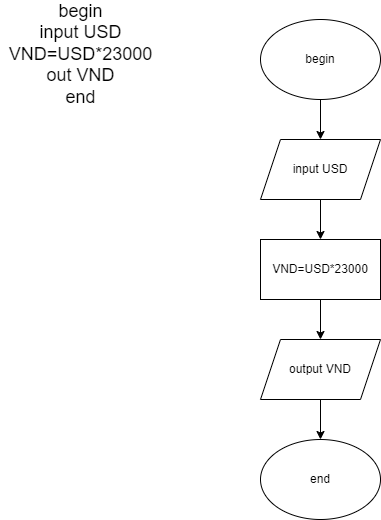

The diagram above was exported from draw.io. Its source (the exported page's mxGraphModel, read from the mxfile embedded in the PNG):
<mxGraphModel dx="1050" dy="621" grid="1" gridSize="10" guides="1" tooltips="1" connect="1" arrows="1" fold="1" page="1" pageScale="1" pageWidth="827" pageHeight="1169" math="0" shadow="0">
  <root>
    <mxCell id="WIyWlLk6GJQsqaUBKTNV-0" />
    <mxCell id="WIyWlLk6GJQsqaUBKTNV-1" parent="WIyWlLk6GJQsqaUBKTNV-0" />
    <mxCell id="Dj3ByP88FYuynF-OJRjs-0" value="&lt;font style=&quot;font-size: 18px&quot;&gt;begin&lt;br&gt;input USD&lt;br&gt;VND=USD*23000&lt;br&gt;out VND&lt;br&gt;end&lt;/font&gt;" style="text;html=1;align=center;verticalAlign=middle;resizable=0;points=[];autosize=1;" parent="WIyWlLk6GJQsqaUBKTNV-1" vertex="1">
      <mxGeometry x="20" y="35" width="160" height="80" as="geometry" />
    </mxCell>
    <mxCell id="Dj3ByP88FYuynF-OJRjs-1" style="edgeStyle=orthogonalEdgeStyle;rounded=0;orthogonalLoop=1;jettySize=auto;html=1;entryX=0.5;entryY=0;entryDx=0;entryDy=0;" parent="WIyWlLk6GJQsqaUBKTNV-1" source="Dj3ByP88FYuynF-OJRjs-2" target="Dj3ByP88FYuynF-OJRjs-4" edge="1">
      <mxGeometry relative="1" as="geometry" />
    </mxCell>
    <mxCell id="Dj3ByP88FYuynF-OJRjs-2" value="begin" style="ellipse;whiteSpace=wrap;html=1;" parent="WIyWlLk6GJQsqaUBKTNV-1" vertex="1">
      <mxGeometry x="280" y="40" width="120" height="80" as="geometry" />
    </mxCell>
    <mxCell id="Dj3ByP88FYuynF-OJRjs-3" style="edgeStyle=orthogonalEdgeStyle;rounded=0;orthogonalLoop=1;jettySize=auto;html=1;entryX=0.5;entryY=0;entryDx=0;entryDy=0;" parent="WIyWlLk6GJQsqaUBKTNV-1" source="Dj3ByP88FYuynF-OJRjs-4" target="Dj3ByP88FYuynF-OJRjs-6" edge="1">
      <mxGeometry relative="1" as="geometry" />
    </mxCell>
    <mxCell id="Dj3ByP88FYuynF-OJRjs-4" value="input USD" style="shape=parallelogram;perimeter=parallelogramPerimeter;whiteSpace=wrap;html=1;fixedSize=1;" parent="WIyWlLk6GJQsqaUBKTNV-1" vertex="1">
      <mxGeometry x="280" y="160" width="120" height="60" as="geometry" />
    </mxCell>
    <mxCell id="Dj3ByP88FYuynF-OJRjs-5" style="edgeStyle=orthogonalEdgeStyle;rounded=0;orthogonalLoop=1;jettySize=auto;html=1;entryX=0.5;entryY=0;entryDx=0;entryDy=0;" parent="WIyWlLk6GJQsqaUBKTNV-1" source="Dj3ByP88FYuynF-OJRjs-6" target="Dj3ByP88FYuynF-OJRjs-8" edge="1">
      <mxGeometry relative="1" as="geometry" />
    </mxCell>
    <mxCell id="Dj3ByP88FYuynF-OJRjs-6" value="VND=USD*23000" style="rounded=0;whiteSpace=wrap;html=1;" parent="WIyWlLk6GJQsqaUBKTNV-1" vertex="1">
      <mxGeometry x="280" y="260" width="120" height="60" as="geometry" />
    </mxCell>
    <mxCell id="Dj3ByP88FYuynF-OJRjs-7" style="edgeStyle=orthogonalEdgeStyle;rounded=0;orthogonalLoop=1;jettySize=auto;html=1;exitX=0.5;exitY=1;exitDx=0;exitDy=0;" parent="WIyWlLk6GJQsqaUBKTNV-1" source="Dj3ByP88FYuynF-OJRjs-8" target="Dj3ByP88FYuynF-OJRjs-9" edge="1">
      <mxGeometry relative="1" as="geometry" />
    </mxCell>
    <mxCell id="Dj3ByP88FYuynF-OJRjs-8" value="output VND" style="shape=parallelogram;perimeter=parallelogramPerimeter;whiteSpace=wrap;html=1;fixedSize=1;" parent="WIyWlLk6GJQsqaUBKTNV-1" vertex="1">
      <mxGeometry x="280" y="360" width="120" height="60" as="geometry" />
    </mxCell>
    <mxCell id="Dj3ByP88FYuynF-OJRjs-9" value="end" style="ellipse;whiteSpace=wrap;html=1;" parent="WIyWlLk6GJQsqaUBKTNV-1" vertex="1">
      <mxGeometry x="280" y="460" width="120" height="80" as="geometry" />
    </mxCell>
  </root>
</mxGraphModel>